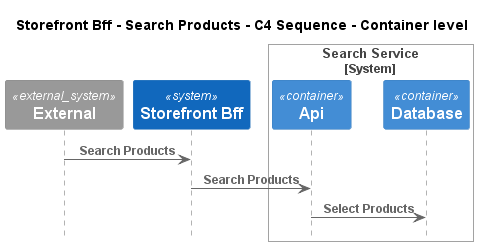

The diagram above was rendered by PlantUML. Its source (embedded in the PNG):
@startuml
!pragma layout smetana
!include ..\..\..\..\..\.c4s\C4_Sequence.puml

title Storefront Bff - Search Products - C4 Sequence - Container level

System_Ext(C4InterFlow.SoftwareSystems.ExternalSystem, "External", "")
System(ECommercePlatform.SoftwareSystems.StorefrontBff, "Storefront Bff", "")

System_Boundary(ECommercePlatform.SoftwareSystems.SearchService, "Search Service")
    Container(ECommercePlatform.SoftwareSystems.SearchService.Containers.Api, "Api", "", "")
    Container(ECommercePlatform.SoftwareSystems.SearchService.Containers.Database, "Database", "", "")
Boundary_End()

Rel(C4InterFlow.SoftwareSystems.ExternalSystem, ECommercePlatform.SoftwareSystems.StorefrontBff, "Search Products")
Rel(ECommercePlatform.SoftwareSystems.StorefrontBff, ECommercePlatform.SoftwareSystems.SearchService.Containers.Api, "Search Products")
Rel(ECommercePlatform.SoftwareSystems.SearchService.Containers.Api, ECommercePlatform.SoftwareSystems.SearchService.Containers.Database, "Select Products")


@enduml